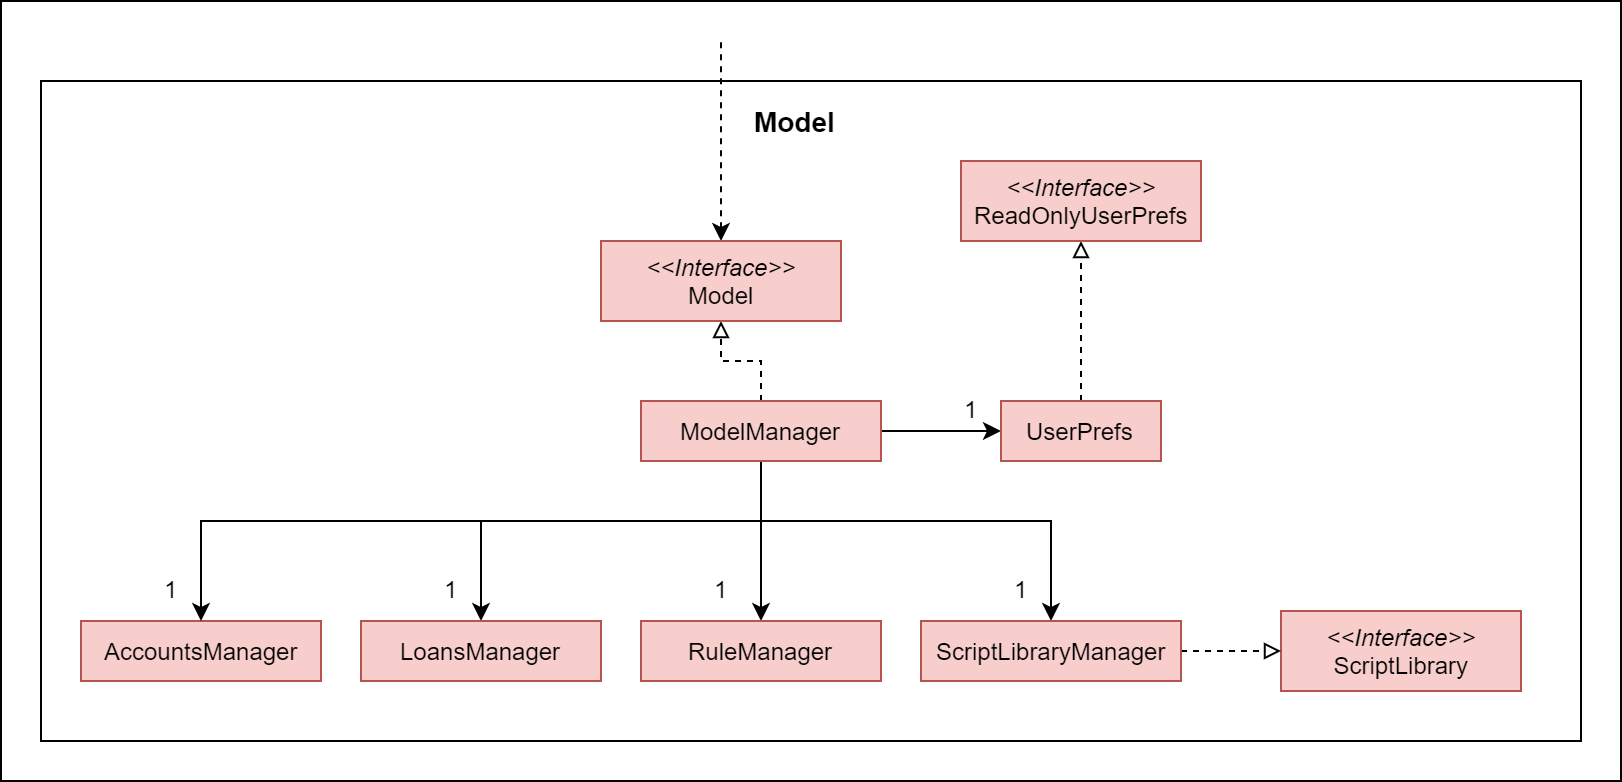

The diagram above was exported from draw.io. Its source (the exported page's mxGraphModel, read from the mxfile embedded in the PNG):
<mxGraphModel dx="1024" dy="1655" grid="1" gridSize="10" guides="1" tooltips="1" connect="1" arrows="1" fold="1" page="1" pageScale="1" pageWidth="850" pageHeight="1100" math="0" shadow="0">
  <root>
    <mxCell id="0" />
    <mxCell id="1" parent="0" />
    <mxCell id="e9u67zCoWJ3sMDXHz6B0-30" value="" style="rounded=0;whiteSpace=wrap;html=1;" vertex="1" parent="1">
      <mxGeometry x="60" y="-10" width="810" height="390" as="geometry" />
    </mxCell>
    <mxCell id="e9u67zCoWJ3sMDXHz6B0-21" value="" style="rounded=0;whiteSpace=wrap;html=1;" vertex="1" parent="1">
      <mxGeometry x="80" y="30" width="770" height="330" as="geometry" />
    </mxCell>
    <mxCell id="e9u67zCoWJ3sMDXHz6B0-1" value="AccountsManager" style="html=1;fillColor=#f8cecc;strokeColor=#b85450;" vertex="1" parent="1">
      <mxGeometry x="100" y="300" width="120" height="30" as="geometry" />
    </mxCell>
    <mxCell id="e9u67zCoWJ3sMDXHz6B0-8" style="edgeStyle=orthogonalEdgeStyle;rounded=0;orthogonalLoop=1;jettySize=auto;html=1;" edge="1" parent="1" source="e9u67zCoWJ3sMDXHz6B0-3" target="e9u67zCoWJ3sMDXHz6B0-1">
      <mxGeometry relative="1" as="geometry">
        <Array as="points">
          <mxPoint x="440" y="250" />
          <mxPoint x="160" y="250" />
        </Array>
      </mxGeometry>
    </mxCell>
    <mxCell id="e9u67zCoWJ3sMDXHz6B0-9" style="edgeStyle=orthogonalEdgeStyle;rounded=0;orthogonalLoop=1;jettySize=auto;html=1;entryX=0.5;entryY=0;entryDx=0;entryDy=0;" edge="1" parent="1" source="e9u67zCoWJ3sMDXHz6B0-3" target="e9u67zCoWJ3sMDXHz6B0-4">
      <mxGeometry relative="1" as="geometry">
        <Array as="points">
          <mxPoint x="440" y="250" />
          <mxPoint x="300" y="250" />
        </Array>
      </mxGeometry>
    </mxCell>
    <mxCell id="e9u67zCoWJ3sMDXHz6B0-10" style="edgeStyle=orthogonalEdgeStyle;rounded=0;orthogonalLoop=1;jettySize=auto;html=1;entryX=0.5;entryY=0;entryDx=0;entryDy=0;" edge="1" parent="1" source="e9u67zCoWJ3sMDXHz6B0-3" target="e9u67zCoWJ3sMDXHz6B0-5">
      <mxGeometry relative="1" as="geometry" />
    </mxCell>
    <mxCell id="e9u67zCoWJ3sMDXHz6B0-13" style="edgeStyle=orthogonalEdgeStyle;rounded=0;orthogonalLoop=1;jettySize=auto;html=1;entryX=0.5;entryY=0;entryDx=0;entryDy=0;" edge="1" parent="1" source="e9u67zCoWJ3sMDXHz6B0-3" target="e9u67zCoWJ3sMDXHz6B0-7">
      <mxGeometry relative="1" as="geometry">
        <Array as="points">
          <mxPoint x="440" y="250" />
          <mxPoint x="585" y="250" />
        </Array>
      </mxGeometry>
    </mxCell>
    <mxCell id="e9u67zCoWJ3sMDXHz6B0-16" style="edgeStyle=orthogonalEdgeStyle;rounded=0;orthogonalLoop=1;jettySize=auto;html=1;entryX=0.5;entryY=1;entryDx=0;entryDy=0;dashed=1;endArrow=block;endFill=0;" edge="1" parent="1" source="e9u67zCoWJ3sMDXHz6B0-3" target="e9u67zCoWJ3sMDXHz6B0-15">
      <mxGeometry relative="1" as="geometry" />
    </mxCell>
    <mxCell id="e9u67zCoWJ3sMDXHz6B0-20" style="edgeStyle=orthogonalEdgeStyle;rounded=0;orthogonalLoop=1;jettySize=auto;html=1;entryX=0;entryY=0.5;entryDx=0;entryDy=0;endArrow=classic;endFill=1;" edge="1" parent="1" source="e9u67zCoWJ3sMDXHz6B0-3" target="e9u67zCoWJ3sMDXHz6B0-17">
      <mxGeometry relative="1" as="geometry" />
    </mxCell>
    <mxCell id="e9u67zCoWJ3sMDXHz6B0-3" value="ModelManager" style="html=1;fillColor=#f8cecc;strokeColor=#b85450;" vertex="1" parent="1">
      <mxGeometry x="380" y="190" width="120" height="30" as="geometry" />
    </mxCell>
    <mxCell id="e9u67zCoWJ3sMDXHz6B0-4" value="LoansManager" style="html=1;fillColor=#f8cecc;strokeColor=#b85450;" vertex="1" parent="1">
      <mxGeometry x="240" y="300" width="120" height="30" as="geometry" />
    </mxCell>
    <mxCell id="e9u67zCoWJ3sMDXHz6B0-5" value="RuleManager" style="html=1;fillColor=#f8cecc;strokeColor=#b85450;" vertex="1" parent="1">
      <mxGeometry x="380" y="300" width="120" height="30" as="geometry" />
    </mxCell>
    <mxCell id="e9u67zCoWJ3sMDXHz6B0-6" value="&lt;i&gt;&amp;lt;&amp;lt;Interface&amp;gt;&amp;gt;&lt;/i&gt;&lt;br&gt;ScriptLibrary" style="html=1;fillColor=#f8cecc;strokeColor=#b85450;" vertex="1" parent="1">
      <mxGeometry x="700" y="295" width="120" height="40" as="geometry" />
    </mxCell>
    <mxCell id="e9u67zCoWJ3sMDXHz6B0-14" style="edgeStyle=orthogonalEdgeStyle;rounded=0;orthogonalLoop=1;jettySize=auto;html=1;entryX=0;entryY=0.5;entryDx=0;entryDy=0;dashed=1;endArrow=block;endFill=0;" edge="1" parent="1" source="e9u67zCoWJ3sMDXHz6B0-7" target="e9u67zCoWJ3sMDXHz6B0-6">
      <mxGeometry relative="1" as="geometry" />
    </mxCell>
    <mxCell id="e9u67zCoWJ3sMDXHz6B0-7" value="ScriptLibraryManager" style="html=1;fillColor=#f8cecc;strokeColor=#b85450;" vertex="1" parent="1">
      <mxGeometry x="520" y="300" width="130" height="30" as="geometry" />
    </mxCell>
    <mxCell id="e9u67zCoWJ3sMDXHz6B0-23" style="edgeStyle=orthogonalEdgeStyle;rounded=0;orthogonalLoop=1;jettySize=auto;html=1;endArrow=none;endFill=0;startArrow=classic;startFill=1;dashed=1;" edge="1" parent="1" source="e9u67zCoWJ3sMDXHz6B0-15">
      <mxGeometry relative="1" as="geometry">
        <mxPoint x="420" y="10" as="targetPoint" />
      </mxGeometry>
    </mxCell>
    <mxCell id="e9u67zCoWJ3sMDXHz6B0-15" value="&lt;i&gt;&amp;lt;&amp;lt;Interface&amp;gt;&amp;gt;&lt;/i&gt;&lt;br&gt;Model" style="html=1;fillColor=#f8cecc;strokeColor=#b85450;" vertex="1" parent="1">
      <mxGeometry x="360" y="110" width="120" height="40" as="geometry" />
    </mxCell>
    <mxCell id="e9u67zCoWJ3sMDXHz6B0-19" value="" style="edgeStyle=orthogonalEdgeStyle;rounded=0;orthogonalLoop=1;jettySize=auto;html=1;dashed=1;endArrow=block;endFill=0;" edge="1" parent="1" source="e9u67zCoWJ3sMDXHz6B0-17" target="e9u67zCoWJ3sMDXHz6B0-18">
      <mxGeometry relative="1" as="geometry" />
    </mxCell>
    <mxCell id="e9u67zCoWJ3sMDXHz6B0-17" value="UserPrefs" style="html=1;fillColor=#f8cecc;strokeColor=#b85450;" vertex="1" parent="1">
      <mxGeometry x="560" y="190" width="80" height="30" as="geometry" />
    </mxCell>
    <mxCell id="e9u67zCoWJ3sMDXHz6B0-18" value="&lt;i&gt;&amp;lt;&amp;lt;Interface&amp;gt;&amp;gt;&lt;/i&gt;&lt;br&gt;ReadOnlyUserPrefs" style="html=1;fillColor=#f8cecc;strokeColor=#b85450;" vertex="1" parent="1">
      <mxGeometry x="540" y="70" width="120" height="40" as="geometry" />
    </mxCell>
    <mxCell id="e9u67zCoWJ3sMDXHz6B0-22" value="&lt;b style=&quot;font-size: 14px&quot;&gt;Model&lt;/b&gt;" style="text;html=1;resizable=0;points=[];autosize=1;align=left;verticalAlign=top;spacingTop=-4;" vertex="1" parent="1">
      <mxGeometry x="435" y="40" width="60" height="20" as="geometry" />
    </mxCell>
    <mxCell id="e9u67zCoWJ3sMDXHz6B0-24" value="1" style="text;html=1;resizable=0;points=[];autosize=1;align=left;verticalAlign=top;spacingTop=-4;" vertex="1" parent="1">
      <mxGeometry x="140" y="275" width="20" height="20" as="geometry" />
    </mxCell>
    <mxCell id="e9u67zCoWJ3sMDXHz6B0-26" value="1" style="text;html=1;resizable=0;points=[];autosize=1;align=left;verticalAlign=top;spacingTop=-4;" vertex="1" parent="1">
      <mxGeometry x="280" y="275" width="20" height="20" as="geometry" />
    </mxCell>
    <mxCell id="e9u67zCoWJ3sMDXHz6B0-27" value="1" style="text;html=1;resizable=0;points=[];autosize=1;align=left;verticalAlign=top;spacingTop=-4;" vertex="1" parent="1">
      <mxGeometry x="415" y="275" width="20" height="20" as="geometry" />
    </mxCell>
    <mxCell id="e9u67zCoWJ3sMDXHz6B0-28" value="1" style="text;html=1;resizable=0;points=[];autosize=1;align=left;verticalAlign=top;spacingTop=-4;" vertex="1" parent="1">
      <mxGeometry x="565" y="275" width="20" height="20" as="geometry" />
    </mxCell>
    <mxCell id="e9u67zCoWJ3sMDXHz6B0-29" value="1" style="text;html=1;resizable=0;points=[];autosize=1;align=left;verticalAlign=top;spacingTop=-4;" vertex="1" parent="1">
      <mxGeometry x="540" y="185" width="20" height="20" as="geometry" />
    </mxCell>
  </root>
</mxGraphModel>